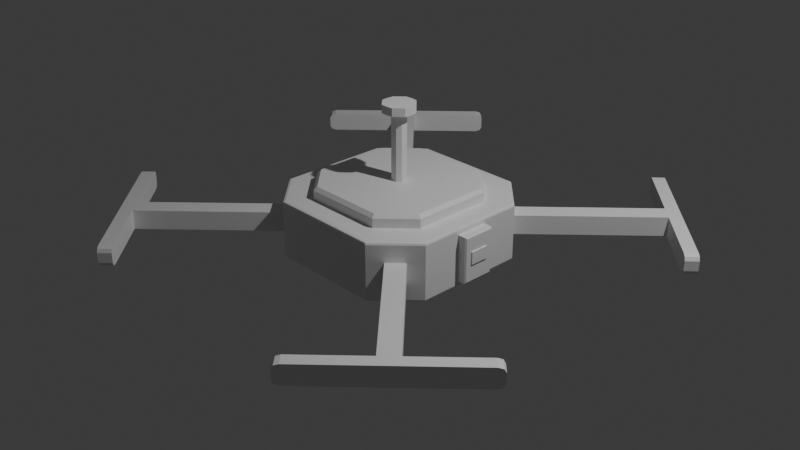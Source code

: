 # Source: Drone.blend  (saved by Blender 5.1.30; exported with 4.5.12 LTS)
import bpy
from mathutils import Matrix  # noqa: F401  (used for matrix-valued properties, if any)

bpy.ops.wm.read_factory_settings(use_empty=True)
scene = bpy.context.scene
scene.name = 'Scene'

# ---- collections
col_collection = bpy.data.collections.new('Collection'); scene.collection.children.link(col_collection)

# ---- materials (node trees are filled in below, after node groups)
mat_material = bpy.data.materials.new('Material')
mat_material.alpha_threshold = 0.0
mat_material.use_backface_culling_lightprobe_volume = False
mat_material.roughness = 0.5
mat_material.line_color = (0.0, 0.0, 0.0, 1.0)

# ---- material node trees
mat_material.use_nodes = True; mat_material.node_tree.nodes.clear()
_N = mat_material.node_tree.nodes; _L = mat_material.node_tree.links
n0 = _N.new('ShaderNodeOutputMaterial'); n0.name = 'Material Output'; n0.location = (200, 100)
n1 = _N.new('ShaderNodeBsdfPrincipled'); n1.name = 'Principled BSDF'; n1.location = (-200, 100)
_L.new(n1.outputs[0], n0.inputs[0])
n0.is_active_output = True

# ---- world
world_world = bpy.data.worlds.new('World'); scene.world = world_world
world_world.use_nodes = True; world_world.node_tree.nodes.clear()
_N = world_world.node_tree.nodes; _L = world_world.node_tree.links
n0 = _N.new('ShaderNodeOutputWorld'); n0.name = 'World Output'; n0.location = (200, 100)
n1 = _N.new('ShaderNodeBackground'); n1.name = 'Background'; n1.location = (-200, 100)
n1.inputs[0].default_value = (0.05088, 0.05088, 0.05088, 1.0)
_L.new(n1.outputs[0], n0.inputs[0])
n0.is_active_output = True
world_world.color = (0.05088, 0.05088, 0.05088)
world_world.sun_shadow_jitter_overblur = 0.0

# ---- cameras
cam_camera = bpy.data.cameras.new('Camera')
cam_camera.clip_end = 100.0
cam_camera.ortho_scale = 7.314

# ---- lights
light_light = bpy.data.lights.new('Light', 'POINT')
light_light.energy = 1000.0
light_light.shadow_soft_size = 0.1

# ---- meshes
me_cube = bpy.data.meshes.new('Cube')
me_cube.from_pydata([(0.0, 0.0, -0.3086), (0.0, 0.0, 0.3086), (0.7492, 0.0, 0.3086), (0.0, 0.0, 0.3086), (0.0, -0.7492, 0.3086), (0.4308, -0.7492, 0.3086), (0.7492, -0.4308, 0.3086), (0.0, 0.0, 0.4425), (0.0, -0.7492, 0.4055), (0.0, -0.7123, 0.4425), (0.7123, 0.0, 0.4425), (0.7492, 0.0, 0.4055), (0.7123, -0.4155, 0.4425), (0.7492, -0.4308, 0.4055), (0.4308, -0.7492, 0.4055), (0.4155, -0.7123, 0.4425), (0.7307, -0.8774, 0.103), (0.7307, -0.8774, -0.103), (0.8774, -0.7307, -0.103), (0.8774, -0.7307, 0.103), (1.825, -1.971, 0.103), (1.825, -1.971, -0.103), (1.971, -1.825, 0.103), (1.971, -1.825, -0.103), (1.923, -2.07, 0.103), (1.923, -2.07, -0.103), (2.07, -1.923, 0.103), (2.07, -1.923, -0.103), (0.7492, -0.2154, 0.3086), (0.7123, -0.2078, 0.4425), (0.7492, -0.2154, 0.4055), (1.0, 0.0, -0.2462), (1.0, 0.0, 0.2462), (1.0, -0.1793, 0.2462), (1.0, -0.1793, -0.2462), (1.084, 0.0, 0.2462), (1.098, 0.0, 0.2324), (1.098, 0.0, -0.2324), (1.084, 0.0, -0.2462), (1.098, -0.1654, -0.2324), (1.084, -0.1793, -0.2462), (1.084, -0.1793, 0.2462), (1.098, -0.1654, 0.2324), (0.0, -1.0, -0.05262), (0.0, -1.0, 0.05262), (0.6081, -1.0, 0.05262), (0.6081, -1.0, -0.05262), (1.0, -0.6081, -0.05262), (1.0, -0.6081, 0.05262), (0.7307, -0.8774, 0.05262), (0.7307, -0.8774, -0.05262), (0.8774, -0.7307, 0.05262), (0.8774, -0.7307, -0.05262), (1.825, -1.971, 0.05262), (1.825, -1.971, -0.05262), (1.971, -1.825, -0.05262), (1.971, -1.825, 0.05262), (1.923, -2.07, -0.05262), (1.923, -2.07, 0.05262), (2.07, -1.923, 0.05262), (2.07, -1.923, -0.05262), (1.242, -2.554, -0.05262), (1.242, -2.554, 0.05262), (2.554, -1.242, 0.05262), (2.554, -1.242, -0.05262), (1.34, -2.653, -0.05262), (1.34, -2.653, 0.05262), (2.653, -1.34, -0.05262), (2.653, -1.34, 0.05262), (1.0, -0.3041, 0.05262), (1.0, -0.3041, -0.05262), (1.0, -0.1793, 0.05262), (1.0, -0.1793, -0.05262), (1.084, -0.1793, -0.05262), (1.084, -0.1793, 0.05262), (1.098, -0.1654, 0.1344), (1.098, -0.1654, -0.1144), (1.098, 0.0, 0.1344), (1.098, 0.0, -0.1144), (1.098, 0.0, 0.0777), (1.098, -0.1011, 0.0777), (1.098, -0.1011, -0.05776), (1.098, 0.0, -0.05776), (1.109, 0.0, 0.0777), (1.111, 0.0, 0.07526), (1.109, -0.1011, 0.0777), (1.111, -0.09869, 0.07526), (1.111, 0.0, -0.05532), (1.109, 0.0, -0.05776), (1.109, -0.1011, -0.05776), (1.111, -0.09869, -0.05532), (0.0, -0.977, -0.3086), (0.0, -1.0, -0.2856), (0.0, -0.9933, -0.3019), (1.0, 0.0, -0.2856), (0.977, 0.0, -0.3086), (1.0, 0.0, -0.2856), (0.9933, 0.0, -0.3019), (0.977, -0.5986, -0.3086), (1.0, -0.6081, -0.2856), (0.9933, -0.6054, -0.3019), (0.6081, -1.0, -0.2856), (0.5986, -0.977, -0.3086), (0.6054, -0.9933, -0.3019), (1.0, -0.3041, -0.2856), (0.977, -0.3041, -0.3086), (0.9933, -0.3041, -0.3019), (0.0, -1.0, 0.2848), (0.0, -0.9776, 0.3086), (0.0, -0.9762, 0.3086), (0.0, -0.9934, 0.3016), (0.9774, 0.0, 0.3086), (1.0, 0.0, 0.2848), (1.0, 0.0, 0.2848), (0.9762, 0.0, 0.3086), (0.9934, 0.0, 0.3016), (0.5923, -0.9776, 0.3086), (0.6081, -1.0, 0.2848), (0.6035, -0.9934, 0.3016), (1.0, -0.6081, 0.2848), (0.9776, -0.5923, 0.3086), (0.9934, -0.6035, 0.3016), (1.0, -0.3041, 0.2848), (0.9775, -0.2961, 0.3086), (0.9934, -0.3017, 0.3016), (1.242, -2.554, 0.05262), (1.289, -2.507, 0.103), (1.256, -2.54, 0.08825), (1.289, -2.507, -0.103), (1.242, -2.554, -0.05262), (1.256, -2.54, -0.08825), (2.554, -1.242, -0.05262), (2.507, -1.289, -0.103), (2.54, -1.256, -0.08825), (2.507, -1.289, 0.103), (2.554, -1.242, 0.05262), (2.54, -1.256, 0.08825), (1.388, -2.605, 0.103), (1.34, -2.653, 0.05262), (1.354, -2.639, 0.08825), (1.34, -2.653, -0.05262), (1.388, -2.605, -0.103), (1.354, -2.639, -0.08825), (2.605, -1.388, -0.103), (2.653, -1.34, -0.05262), (2.639, -1.354, -0.08825), (2.653, -1.34, 0.05262), (2.605, -1.388, 0.103), (2.639, -1.354, 0.08825), (0.07456, 0.0, 0.4425), (0.0, 0.0, 0.4425), (0.0, -0.07456, 0.4425), (0.03531, -0.07456, 0.4425), (0.07456, -0.03531, 0.4425), (0.07456, -0.007958, 0.4425), (0.07456, 0.0, 1.161), (1.397e-07, 0.0, 1.161), (0.07456, -0.007958, 1.161), (1.397e-07, -0.07456, 1.161), (0.03531, -0.07456, 1.161), (0.07456, -0.03531, 1.161), (0.07456, 0.0, 1.248), (1.397e-07, 0.0, 1.248), (0.07456, -0.007958, 1.248), (1.397e-07, -0.07456, 1.248), (0.03531, -0.07456, 1.248), (0.07456, -0.03531, 1.248), (0.1703, 0.0, 1.161), (0.1703, -0.007958, 1.161), (0.07195, -0.163, 1.161), (1.397e-07, -0.1703, 1.161), (0.163, -0.07195, 1.161), (0.1703, 0.0, 1.248), (0.1703, -0.007958, 1.248), (0.07195, -0.163, 1.248), (1.397e-07, -0.1703, 1.248), (0.163, -0.07195, 1.248)], [], [(29, 12, 13, 30), (15, 9, 8, 14), (12, 15, 14, 13), (3, 4, 8, 9, 7), (153, 154, 157, 160), (4, 5, 14, 8), (2, 3, 7, 10, 11), (28, 2, 11, 30), (5, 6, 13, 14), (22, 20, 24, 26), (19, 16, 20, 22), (17, 18, 23, 21), (21, 23, 27, 25), (6, 28, 30, 13), (10, 29, 30, 11), (40, 38, 37, 39), (35, 41, 42, 36), (32, 33, 41, 35), (34, 31, 38, 40), (72, 73, 74, 71), (73, 76, 75, 74), (70, 72, 71, 69), (56, 63, 64, 55), (60, 67, 68, 59), (54, 61, 62, 53), (63, 68, 67, 64), (61, 65, 66, 62), (58, 66, 65, 57), (57, 60, 59, 58), (50, 54, 53, 49), (48, 51, 52, 47), (46, 50, 49, 45), (69, 48, 47, 70), (45, 44, 43, 46), (51, 56, 55, 52), (50, 17, 21, 54), (16, 49, 53, 20), (18, 52, 55, 23), (51, 19, 22, 56), (24, 58, 59, 26), (57, 25, 27, 60), (72, 34, 40, 73), (33, 71, 74, 41), (41, 74, 75, 42), (73, 40, 39, 76), (37, 78, 76, 39), (77, 36, 42, 75), (31, 32, 35, 36, 77, 78, 37, 38), (77, 75, 80, 79), (75, 76, 81, 80), (76, 78, 82, 81), (78, 77, 79, 82), (83, 85, 86, 84), (85, 89, 90, 86), (89, 88, 87, 90), (79, 80, 85, 83), (84, 86, 90, 87), (82, 79, 83, 84, 87, 88), (80, 81, 89, 85), (81, 82, 88, 89), (94, 97, 96), (97, 95, 96), (102, 98, 100, 103), (103, 100, 99, 101), (91, 102, 103, 93), (93, 103, 101, 92), (105, 95, 97, 106), (106, 97, 94, 104), (98, 105, 106, 100), (100, 106, 104, 99), (0, 95, 105, 98, 102, 91), (101, 46, 43, 92), (104, 94, 31, 34), (101, 99, 18, 17), (104, 70, 47, 99), (99, 47, 52, 18), (46, 101, 17, 50), (70, 104, 34, 72), (107, 110, 109), (110, 108, 109), (111, 115, 112, 113, 114), (120, 116, 118, 121), (121, 118, 117, 119), (116, 108, 110, 118), (118, 110, 107, 117), (123, 120, 121, 124), (124, 121, 119, 122), (111, 123, 124, 115), (115, 124, 122, 112), (45, 117, 107, 44), (108, 116, 5, 4), (1, 109, 108, 4, 3), (111, 114, 1, 3, 2), (123, 111, 2, 28), (112, 122, 33, 32), (94, 96, 113, 112, 32, 31), (119, 117, 16, 19), (117, 45, 49, 16), (116, 120, 6, 5), (120, 123, 28, 6), (48, 119, 19, 51), (69, 122, 119, 48), (122, 69, 71, 33), (125, 138, 139, 127), (127, 139, 137, 126), (146, 135, 136, 148), (148, 136, 134, 147), (131, 144, 145, 133), (133, 145, 143, 132), (140, 129, 130, 142), (142, 130, 128, 141), (125, 62, 66, 138), (24, 20, 126, 137), (20, 53, 62, 125, 127, 126), (61, 129, 140, 65), (21, 25, 141, 128), (54, 21, 128, 130, 129, 61), (131, 64, 67, 144), (27, 23, 132, 143), (23, 55, 64, 131, 133, 132), (63, 135, 146, 68), (22, 26, 147, 134), (56, 22, 134, 136, 135, 63), (58, 24, 137, 139, 138, 66), (25, 57, 65, 140, 142, 141), (60, 27, 143, 145, 144, 67), (26, 59, 68, 146, 148, 147), (10, 7, 150, 149), (7, 9, 151, 150), (9, 15, 152, 151), (15, 12, 153, 152), (12, 29, 154, 153), (29, 10, 149, 154), (166, 165, 174, 176), (151, 152, 159, 158), (154, 149, 155, 157), (152, 153, 160, 159), (150, 151, 158, 156), (149, 150, 156, 155), (161, 162, 164, 165, 166, 163), (156, 158, 164, 162), (155, 156, 162, 161), (160, 157, 168, 171), (155, 161, 172, 167), (165, 164, 175, 174), (169, 171, 176, 174), (171, 168, 173, 176), (170, 169, 174, 175), (168, 167, 172, 173), (161, 163, 173, 172), (158, 159, 169, 170), (164, 158, 170, 175), (163, 166, 176, 173), (159, 160, 171, 169), (157, 155, 167, 168)])
_uv = me_cube.uv_layers.new(name='UVMap')
_uv.uv.foreach_set('vector', [0.6429, 0.6691, 0.6411, 0.6968, 0.6371, 0.6981, 0.6386, 0.6697, 0.6628, 0.7493, 0.73, 0.7341, 0.7298, 0.7389, 0.6583, 0.7565, 0.6411, 0.6968, 0.6628, 0.7493, 0.6583, 0.7565, 0.6371, 0.6981, 0.7336, 0.6414, 0.7298, 0.7389, 0.7298, 0.7389, 0.73, 0.7341, 0.7336, 0.6414, 0.6609, 0.6893, 0.6631, 0.6698, 0.6631, 0.6698, 0.6609, 0.6893, 0.7298, 0.7389, 0.6583, 0.7565, 0.6583, 0.7565, 0.7298, 0.7389, 0.64, 0.6413, 0.7336, 0.6414, 0.7336, 0.6414, 0.6446, 0.6413, 0.64, 0.6413, 0.6386, 0.6697, 0.64, 0.6413, 0.64, 0.6413, 0.6386, 0.6697, 0.6583, 0.7565, 0.6371, 0.6981, 0.6371, 0.6981, 0.6583, 0.7565, 0.5568, 0.7266, 0.5599, 0.7571, 0.5599, 0.7571, 0.5568, 0.7266, 0.5568, 0.7266, 0.5599, 0.7571, 0.5599, 0.7571, 0.5568, 0.7266, 0.4401, 0.7571, 0.4432, 0.7266, 0.4432, 0.7266, 0.4401, 0.7571, 0.4401, 0.7571, 0.4432, 0.7266, 0.4432, 0.7266, 0.4401, 0.7571, 0.6371, 0.6981, 0.6386, 0.6697, 0.6386, 0.6697, 0.6371, 0.6981, 0.6446, 0.6413, 0.6429, 0.6691, 0.6386, 0.6697, 0.64, 0.6413, 0.4003, 0.6552, 0.4003, 0.6328, 0.4059, 0.6328, 0.4059, 0.6535, 0.5997, 0.6328, 0.5997, 0.6552, 0.5941, 0.6535, 0.5941, 0.6328, 0.5997, 0.6328, 0.5997, 0.6552, 0.5997, 0.6552, 0.5997, 0.6328, 0.4003, 0.6552, 0.4003, 0.6328, 0.4003, 0.6328, 0.4003, 0.6552, 0.4787, 0.6552, 0.4787, 0.6552, 0.5213, 0.6552, 0.5213, 0.6552, 0.4787, 0.6552, 0.4536, 0.6535, 0.5544, 0.6535, 0.5213, 0.6552, 0.4787, 0.663, 0.4787, 0.6552, 0.5213, 0.6552, 0.5213, 0.663, 0.529, 0.7266, 0.529, 0.7266, 0.471, 0.7266, 0.471, 0.7266, 0.471, 0.7266, 0.471, 0.7266, 0.529, 0.7266, 0.529, 0.7266, 0.4694, 0.7571, 0.4694, 0.7571, 0.5306, 0.7571, 0.5306, 0.7571, 0.529, 0.7266, 0.529, 0.7266, 0.471, 0.7266, 0.471, 0.7266, 0.4694, 0.7571, 0.4694, 0.7571, 0.5306, 0.7571, 0.5306, 0.7571, 0.5306, 0.7571, 0.5306, 0.7571, 0.4694, 0.7571, 0.4694, 0.7571, 0.4694, 0.7571, 0.471, 0.7266, 0.529, 0.7266, 0.5306, 0.7571, 0.4694, 0.7571, 0.4694, 0.7571, 0.5306, 0.7571, 0.5306, 0.7571, 0.5213, 0.701, 0.529, 0.7266, 0.471, 0.7266, 0.4787, 0.701, 0.4759, 0.7827, 0.4694, 0.7571, 0.5306, 0.7571, 0.5241, 0.7827, 0.5213, 0.663, 0.5213, 0.701, 0.4787, 0.701, 0.4787, 0.663, 0.5241, 0.7827, 0.5213, 0.875, 0.4787, 0.875, 0.4759, 0.7827, 0.529, 0.7266, 0.529, 0.7266, 0.471, 0.7266, 0.471, 0.7266, 0.4694, 0.7571, 0.4401, 0.7571, 0.4401, 0.7571, 0.4694, 0.7571, 0.5599, 0.7571, 0.5306, 0.7571, 0.5306, 0.7571, 0.5599, 0.7571, 0.4432, 0.7266, 0.471, 0.7266, 0.471, 0.7266, 0.4432, 0.7266, 0.529, 0.7266, 0.5568, 0.7266, 0.5568, 0.7266, 0.529, 0.7266, 0.5599, 0.7571, 0.5306, 0.7571, 0.529, 0.7266, 0.5568, 0.7266, 0.4694, 0.7571, 0.4401, 0.7571, 0.4432, 0.7266, 0.471, 0.7266, 0.4787, 0.6552, 0.4003, 0.6552, 0.4003, 0.6552, 0.4787, 0.6552, 0.5997, 0.6552, 0.5213, 0.6552, 0.5213, 0.6552, 0.5997, 0.6552, 0.5997, 0.6552, 0.5213, 0.6552, 0.5544, 0.6535, 0.5941, 0.6535, 0.4787, 0.6552, 0.4003, 0.6552, 0.4059, 0.6535, 0.4536, 0.6535, 0.4059, 0.6328, 0.4536, 0.6328, 0.4536, 0.6535, 0.4059, 0.6535, 0.5544, 0.6328, 0.5941, 0.6328, 0.5941, 0.6535, 0.5544, 0.6535, 0.4003, 0.6328, 0.5997, 0.6328, 0.5997, 0.6328, 0.5941, 0.6328, 0.5544, 0.6328, 0.4536, 0.6328, 0.4059, 0.6328, 0.4003, 0.6328, 0.5544, 0.6328, 0.5544, 0.6535, 0.5414, 0.6495, 0.5414, 0.6368, 0.5544, 0.6535, 0.4536, 0.6535, 0.4667, 0.6495, 0.5414, 0.6495, 0.4536, 0.6535, 0.4536, 0.6328, 0.4667, 0.6368, 0.4667, 0.6495, 0.4536, 0.6328, 0.5544, 0.6328, 0.5414, 0.6368, 0.4667, 0.6368, 0.5414, 0.6368, 0.5414, 0.6495, 0.5401, 0.6492, 0.5401, 0.6368, 0.5414, 0.6495, 0.4667, 0.6495, 0.468, 0.6492, 0.5401, 0.6492, 0.4667, 0.6495, 0.4667, 0.6368, 0.468, 0.6368, 0.468, 0.6492, 0.5414, 0.6368, 0.5414, 0.6495, 0.5414, 0.6495, 0.5414, 0.6368, 0.5401, 0.6368, 0.5401, 0.6492, 0.468, 0.6492, 0.468, 0.6368, 0.4667, 0.6368, 0.5414, 0.6368, 0.5414, 0.6368, 0.5401, 0.6368, 0.468, 0.6368, 0.4667, 0.6368, 0.5414, 0.6495, 0.4667, 0.6495, 0.4667, 0.6495, 0.5414, 0.6495, 0.4667, 0.6495, 0.4667, 0.6368, 0.4667, 0.6368, 0.4667, 0.6495, 0.3843, 0.6279, 0.3777, 0.6258, 0.3843, 0.6279, 0.3777, 0.6258, 0.375, 0.625, 0.3843, 0.6279, 0.3553, 0.7776, 0.3729, 0.7006, 0.375, 0.701, 0.3586, 0.7825, 0.3586, 0.7825, 0.375, 0.701, 0.3839, 0.701, 0.3684, 0.7827, 0.25, 0.7471, 0.3553, 0.7776, 0.3586, 0.7825, 0.25, 0.75, 0.375, 0.875, 0.3586, 0.7825, 0.3684, 0.7827, 0.3843, 0.875, 0.3724, 0.6632, 0.3721, 0.625, 0.375, 0.625, 0.375, 0.663, 0.375, 0.663, 0.375, 0.625, 0.3843, 0.6279, 0.3843, 0.6642, 0.3729, 0.7006, 0.3724, 0.6632, 0.375, 0.663, 0.375, 0.701, 0.375, 0.701, 0.375, 0.663, 0.3843, 0.6642, 0.3839, 0.701, 0.25, 0.625, 0.3721, 0.625, 0.3724, 0.6632, 0.3729, 0.7006, 0.3553, 0.7776, 0.25, 0.7471, 0.3684, 0.7827, 0.4759, 0.7827, 0.4787, 0.875, 0.3843, 0.875, 0.3843, 0.6642, 0.3843, 0.6279, 0.4003, 0.6328, 0.4003, 0.6552, 0.3684, 0.7827, 0.3839, 0.701, 0.4432, 0.7266, 0.4401, 0.7571, 0.3843, 0.6642, 0.4787, 0.663, 0.4787, 0.701, 0.3839, 0.701, 0.3839, 0.701, 0.4787, 0.701, 0.471, 0.7266, 0.4432, 0.7266, 0.4759, 0.7827, 0.3684, 0.7827, 0.4401, 0.7571, 0.4694, 0.7571, 0.4787, 0.663, 0.3843, 0.6642, 0.4003, 0.6552, 0.4787, 0.6552, 0.6154, 0.875, 0.6222, 0.875, 0.625, 0.875, 0.6222, 0.875, 0.625, 0.875, 0.625, 0.875, 0.6264, 0.6265, 0.6251, 0.6251, 0.6178, 0.6265, 0.6202, 0.6251, 0.6264, 0.6265, 0.6261, 0.7008, 0.6428, 0.7803, 0.6415, 0.7827, 0.625, 0.7008, 0.625, 0.7008, 0.6415, 0.7827, 0.6312, 0.7827, 0.6158, 0.701, 0.6428, 0.7803, 0.7488, 0.7484, 0.75, 0.75, 0.6415, 0.7827, 0.6415, 0.7827, 0.625, 0.875, 0.6154, 0.875, 0.6312, 0.7827, 0.6262, 0.6636, 0.6261, 0.7008, 0.625, 0.7008, 0.625, 0.6629, 0.625, 0.6629, 0.625, 0.7008, 0.6158, 0.701, 0.6154, 0.6642, 0.6264, 0.6265, 0.6262, 0.6636, 0.625, 0.6629, 0.6251, 0.6251, 0.6251, 0.6251, 0.625, 0.6629, 0.6154, 0.6642, 0.6178, 0.6265, 0.5241, 0.7827, 0.6312, 0.7827, 0.6154, 0.875, 0.5213, 0.875, 0.7488, 0.7484, 0.6428, 0.7803, 0.6583, 0.7565, 0.7298, 0.7389, 0.7336, 0.6414, 0.75, 0.747, 0.7488, 0.7484, 0.75, 0.7187, 0.7336, 0.6414, 0.6264, 0.6265, 0.6264, 0.6265, 0.75, 0.625, 0.75, 0.625, 0.64, 0.6413, 0.6262, 0.6636, 0.6264, 0.6265, 0.64, 0.6413, 0.6386, 0.6697, 0.6178, 0.6265, 0.6154, 0.6642, 0.5997, 0.6552, 0.5997, 0.6328, 0.3843, 0.6279, 0.3843, 0.6279, 0.6202, 0.6251, 0.6178, 0.6265, 0.5997, 0.6253, 0.4003, 0.6328, 0.6158, 0.701, 0.6312, 0.7827, 0.5599, 0.7571, 0.5568, 0.7266, 0.6312, 0.7827, 0.5241, 0.7827, 0.5306, 0.7571, 0.5599, 0.7571, 0.6428, 0.7803, 0.6261, 0.7008, 0.6371, 0.6981, 0.6583, 0.7565, 0.6261, 0.7008, 0.6262, 0.6636, 0.6386, 0.6697, 0.6371, 0.6981, 0.5213, 0.701, 0.6158, 0.701, 0.5568, 0.7266, 0.529, 0.7266, 0.5213, 0.663, 0.6154, 0.6642, 0.6158, 0.701, 0.5213, 0.701, 0.6154, 0.6642, 0.5213, 0.663, 0.5213, 0.6552, 0.5997, 0.6552, 0.5306, 0.7571, 0.5306, 0.7571, 0.5571, 0.7571, 0.5571, 0.7571, 0.5571, 0.7571, 0.5571, 0.7571, 0.5599, 0.7571, 0.5599, 0.7571, 0.529, 0.7266, 0.529, 0.7266, 0.554, 0.7266, 0.554, 0.7266, 0.554, 0.7266, 0.554, 0.7266, 0.5568, 0.7266, 0.5568, 0.7266, 0.471, 0.7266, 0.471, 0.7266, 0.446, 0.7266, 0.446, 0.7266, 0.446, 0.7266, 0.446, 0.7266, 0.4432, 0.7266, 0.4432, 0.7266, 0.4694, 0.7571, 0.4694, 0.7571, 0.4429, 0.7571, 0.4429, 0.7571, 0.4429, 0.7571, 0.4429, 0.7571, 0.4401, 0.7571, 0.4401, 0.7571, 0.5306, 0.7571, 0.5306, 0.7571, 0.5306, 0.7571, 0.5306, 0.7571, 0.5599, 0.7571, 0.5599, 0.7571, 0.5599, 0.7571, 0.5599, 0.7571, 0.5599, 0.7571, 0.5306, 0.7571, 0.5306, 0.7571, 0.5306, 0.7571, 0.5571, 0.7571, 0.5599, 0.7571, 0.4694, 0.7571, 0.4694, 0.7571, 0.4694, 0.7571, 0.4694, 0.7571, 0.4401, 0.7571, 0.4401, 0.7571, 0.4401, 0.7571, 0.4401, 0.7571, 0.4694, 0.7571, 0.4401, 0.7571, 0.4401, 0.7571, 0.4429, 0.7571, 0.4694, 0.7571, 0.4694, 0.7571, 0.471, 0.7266, 0.471, 0.7266, 0.471, 0.7266, 0.471, 0.7266, 0.4432, 0.7266, 0.4432, 0.7266, 0.4432, 0.7266, 0.4432, 0.7266, 0.4432, 0.7266, 0.471, 0.7266, 0.471, 0.7266, 0.471, 0.7266, 0.446, 0.7266, 0.4432, 0.7266, 0.529, 0.7266, 0.529, 0.7266, 0.529, 0.7266, 0.529, 0.7266, 0.5568, 0.7266, 0.5568, 0.7266, 0.5568, 0.7266, 0.5568, 0.7266, 0.529, 0.7266, 0.5568, 0.7266, 0.5568, 0.7266, 0.554, 0.7266, 0.529, 0.7266, 0.529, 0.7266, 0.5306, 0.7571, 0.5599, 0.7571, 0.5599, 0.7571, 0.5571, 0.7571, 0.5306, 0.7571, 0.5306, 0.7571, 0.4401, 0.7571, 0.4694, 0.7571, 0.4694, 0.7571, 0.4694, 0.7571, 0.4429, 0.7571, 0.4401, 0.7571, 0.471, 0.7266, 0.4432, 0.7266, 0.4432, 0.7266, 0.446, 0.7266, 0.471, 0.7266, 0.471, 0.7266, 0.5568, 0.7266, 0.529, 0.7266, 0.529, 0.7266, 0.529, 0.7266, 0.554, 0.7266, 0.5568, 0.7266, 0.6446, 0.6413, 0.7336, 0.6414, 0.711, 0.664, 0.6636, 0.6643, 0.7336, 0.6414, 0.73, 0.7341, 0.7063, 0.7158, 0.711, 0.664, 0.73, 0.7341, 0.6628, 0.7493, 0.6803, 0.7196, 0.7063, 0.7158, 0.6628, 0.7493, 0.6411, 0.6968, 0.6609, 0.6893, 0.6803, 0.7196, 0.6411, 0.6968, 0.6429, 0.6691, 0.6631, 0.6698, 0.6609, 0.6893, 0.6429, 0.6691, 0.6446, 0.6413, 0.6636, 0.6643, 0.6631, 0.6698, 0.6609, 0.6893, 0.6803, 0.7196, 0.6803, 0.7196, 0.6609, 0.6893, 0.7063, 0.7158, 0.6803, 0.7196, 0.6803, 0.7196, 0.7063, 0.7158, 0.6631, 0.6698, 0.6636, 0.6643, 0.6636, 0.6643, 0.6631, 0.6698, 0.6803, 0.7196, 0.6609, 0.6893, 0.6609, 0.6893, 0.6803, 0.7196, 0.711, 0.664, 0.7063, 0.7158, 0.7063, 0.7158, 0.711, 0.664, 0.6636, 0.6643, 0.711, 0.664, 0.711, 0.664, 0.6636, 0.6643, 0.6636, 0.6643, 0.711, 0.664, 0.7063, 0.7158, 0.6803, 0.7196, 0.6609, 0.6893, 0.6631, 0.6698, 0.711, 0.664, 0.7063, 0.7158, 0.7063, 0.7158, 0.711, 0.664, 0.6636, 0.6643, 0.711, 0.664, 0.711, 0.664, 0.6636, 0.6643, 0.6609, 0.6893, 0.6631, 0.6698, 0.6631, 0.6698, 0.6609, 0.6893, 0.6636, 0.6643, 0.6636, 0.6643, 0.6636, 0.6643, 0.6636, 0.6643, 0.6803, 0.7196, 0.7063, 0.7158, 0.7063, 0.7158, 0.6803, 0.7196, 0.6803, 0.7196, 0.6609, 0.6893, 0.6609, 0.6893, 0.6803, 0.7196, 0.6609, 0.6893, 0.6631, 0.6698, 0.6631, 0.6698, 0.6609, 0.6893, 0.7063, 0.7158, 0.6803, 0.7196, 0.6803, 0.7196, 0.7063, 0.7158, 0.6631, 0.6698, 0.6636, 0.6643, 0.6636, 0.6643, 0.6631, 0.6698, 0.6636, 0.6643, 0.6631, 0.6698, 0.6631, 0.6698, 0.6636, 0.6643, 0.7063, 0.7158, 0.6803, 0.7196, 0.6803, 0.7196, 0.7063, 0.7158, 0.7063, 0.7158, 0.7063, 0.7158, 0.7063, 0.7158, 0.7063, 0.7158, 0.6631, 0.6698, 0.6609, 0.6893, 0.6609, 0.6893, 0.6631, 0.6698, 0.6803, 0.7196, 0.6609, 0.6893, 0.6609, 0.6893, 0.6803, 0.7196, 0.6631, 0.6698, 0.6636, 0.6643, 0.6636, 0.6643, 0.6631, 0.6698])
me_cube.materials.append(mat_material)
me_cube.use_mirror_vertex_groups = False
me_cube.update()

# ---- objects
ob_cube = bpy.data.objects.new('Cube', me_cube)
ob_light = bpy.data.objects.new('Light', light_light)
ob_camera = bpy.data.objects.new('Camera', cam_camera)

# ---- transforms, parenting, visibility, modifiers, constraints
ob_cube.location = (0.0, 0.0, 0.0)
ob_cube.lock_rotations_4d = False
ob_cube.empty_display_type = 'ARROWS'
ob_cube.lineart.crease_threshold = 0.0
_m = ob_cube.modifiers.new('Mirror', 'MIRROR')
_m.use_axis = (True, True, False)
ob_light.location = (4.076, 1.005, 5.904)
ob_light.rotation_euler = (0.6503, 0.05522, 1.866)
ob_light.lock_rotations_4d = False
ob_light.empty_display_type = 'ARROWS'
ob_light.color = (0.0, 0.0, 0.0, 0.0)
ob_light.lineart.crease_threshold = 0.0
ob_camera.location = (7.359, -6.926, 4.958)
ob_camera.rotation_euler = (1.109, 0.0, 0.8149)
ob_camera.lock_rotations_4d = False
ob_camera.empty_display_type = 'ARROWS'
ob_camera.color = (0.0, 0.0, 0.0, 0.0)
ob_camera.display_type = 'WIRE'
ob_camera.lineart.crease_threshold = 0.0

# ---- collection membership
col_collection.objects.link(ob_cube)
col_collection.objects.link(ob_light)
col_collection.objects.link(ob_camera)

# ---- scene / render settings (as saved in the file)
scene.camera = ob_camera
scene.frame_start = 1; scene.frame_end = 250; scene.frame_set(1)
scene.render.engine = 'BLENDER_EEVEE_NEXT'
scene.render.bake_bias = 0.0
scene.render.bake_samples = 0
scene.cycles.sampling_pattern = 'TABULATED_SOBOL'
scene.eevee.use_volume_custom_range = False
bpy.context.view_layer.update()
